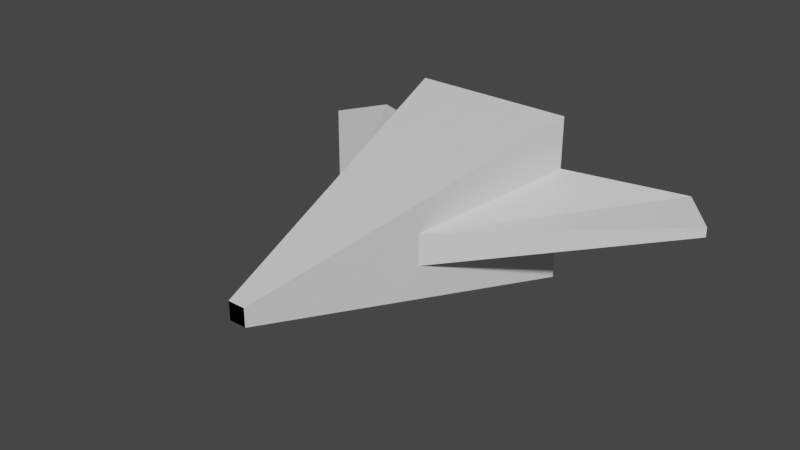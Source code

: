 # Source: spaceship_1.blend  (saved by Blender 3.4.6; exported with 4.5.12 LTS)
import bpy
from mathutils import Matrix  # noqa: F401  (used for matrix-valued properties, if any)

bpy.ops.wm.read_factory_settings(use_empty=True)
scene = bpy.context.scene
scene.name = 'Scene'

# ---- collections
col_collection = bpy.data.collections.new('Collection'); scene.collection.children.link(col_collection)

# ---- materials (node trees are filled in below, after node groups)
mat_material = bpy.data.materials.new('Material')
mat_material.alpha_threshold = 0.0
mat_material.use_transparent_shadow = False
mat_material.roughness = 0.5
mat_material.line_color = (0.0, 0.0, 0.0, 1.0)

# ---- material node trees
mat_material.use_nodes = True; mat_material.node_tree.nodes.clear()
_N = mat_material.node_tree.nodes; _L = mat_material.node_tree.links
n0 = _N.new('ShaderNodeOutputMaterial'); n0.name = 'Material Output'; n0.location = (300, 300)
n1 = _N.new('ShaderNodeBsdfPrincipled'); n1.name = 'Principled BSDF'; n1.location = (10, 300)
n1.distribution = 'GGX'
n1.subsurface_method = 'RANDOM_WALK_SKIN'
n1.inputs[3].default_value = 1.45
n1.inputs[27].default_value = (0.0, 0.0, 0.0, 1.0)
n1.inputs[28].default_value = 1.0
_L.new(n1.outputs[0], n0.inputs[0])
n0.is_active_output = True

# ---- world
world_world = bpy.data.worlds.new('World'); scene.world = world_world
world_world.use_nodes = True; world_world.node_tree.nodes.clear()
_N = world_world.node_tree.nodes; _L = world_world.node_tree.links
n0 = _N.new('ShaderNodeOutputWorld'); n0.name = 'World Output'; n0.location = (300, 300)
n1 = _N.new('ShaderNodeBackground'); n1.name = 'Background'; n1.location = (10, 300)
n1.inputs[0].default_value = (0.05088, 0.05088, 0.05088, 1.0)
_L.new(n1.outputs[0], n0.inputs[0])
n0.is_active_output = True
world_world.color = (0.05088, 0.05088, 0.05088)
world_world.use_sun_shadow = False
world_world.sun_shadow_jitter_overblur = 0.0

# ---- meshes
me_cube = bpy.data.meshes.new('Cube')
me_cube.from_pydata([(0.06165, -1.197, 0.06391), (0.06165, -1.197, -0.06391), (-0.5785, 1.197, 0.5997), (-0.5785, 1.197, -0.5997), (-0.06165, -1.197, 0.06391), (-0.06165, -1.197, -0.06391), (-0.3231, 0.01419, -0.335), (-0.3231, 0.01419, 0.335), (-0.06165, -1.197, -0.01837), (-0.06165, -1.197, 0.02423), (0.06165, -1.197, 0.02423), (0.06165, -1.197, -0.01837), (-0.5785, 1.197, 0.2274), (-0.5785, 1.197, -0.1724), (-0.3231, 0.01419, 0.127), (-0.3231, 0.01419, -0.0963), (-1.321, 1.642, 0.08703), (-1.321, 1.642, -0.04028), (-1.579, 1.356, 0.05506), (-1.579, 1.356, -0.01605), (0.0, 1.197, -0.5997), (1.118e-08, -1.197, 0.06391), (1.118e-08, -1.197, -0.06391), (0.0, 1.197, 0.5997), (0.0, 0.01419, -0.335), (0.0, 0.01419, 0.335), (0.0, 1.197, -0.1724), (0.0, 1.197, 0.2274), (1.118e-08, -1.197, -0.01837), (1.118e-08, -1.197, 0.02423)], [], [(25, 7, 4, 21), (29, 21, 4, 9), (14, 7, 2, 12), (9, 4, 7, 14), (23, 2, 7, 25), (5, 8, 15, 6), (8, 9, 14, 15), (6, 15, 13, 3), (15, 14, 18, 19), (22, 28, 8, 5), (28, 29, 9, 8), (19, 18, 16, 17), (13, 15, 19, 17), (12, 13, 17, 16), (14, 12, 16, 18), (11, 10, 29, 28), (1, 11, 28, 22), (13, 12, 27, 26), (3, 13, 26, 20), (3, 20, 24, 6), (12, 2, 23, 27), (6, 24, 22, 5), (10, 0, 21, 29)])
_uv = me_cube.uv_layers.new(name='UVMap')
_uv.uv.foreach_set('vector', [0.75, 0.6235, 0.875, 0.6235, 0.875, 0.75, 0.75, 0.75, 0.5474, 0.875, 0.625, 0.875, 0.625, 1.0, 0.5474, 1.0, 0.5474, 0.1265, 0.625, 0.1265, 0.625, 0.25, 0.5474, 0.25, 0.5474, 0.0, 0.625, 0.0, 0.625, 0.1265, 0.5474, 0.1265, 0.75, 0.5, 0.875, 0.5, 0.875, 0.6235, 0.75, 0.6235, 0.375, 0.0, 0.4641, 0.0, 0.4641, 0.1265, 0.375, 0.1265, 0.4641, 0.0, 0.5474, 0.0, 0.5474, 0.1265, 0.4641, 0.1265, 0.375, 0.1265, 0.4641, 0.1265, 0.4641, 0.25, 0.375, 0.25, 0.4641, 0.1265, 0.5474, 0.1265, 0.5474, 0.1265, 0.4641, 0.1265, 0.375, 0.875, 0.4641, 0.875, 0.4641, 1.0, 0.375, 1.0, 0.4641, 0.875, 0.5474, 0.875, 0.5474, 1.0, 0.4641, 1.0, 0.4641, 0.1265, 0.5474, 0.1265, 0.5474, 0.25, 0.4641, 0.25, 0.4641, 0.25, 0.4641, 0.1265, 0.4641, 0.1265, 0.4641, 0.25, 0.5474, 0.25, 0.4641, 0.25, 0.4641, 0.25, 0.5474, 0.25, 0.5474, 0.1265, 0.5474, 0.25, 0.5474, 0.25, 0.5474, 0.1265, 0.4641, 0.75, 0.5474, 0.75, 0.5474, 0.875, 0.4641, 0.875, 0.375, 0.75, 0.4641, 0.75, 0.4641, 0.875, 0.375, 0.875, 0.4641, 0.25, 0.5474, 0.25, 0.5474, 0.375, 0.4641, 0.375, 0.375, 0.25, 0.4641, 0.25, 0.4641, 0.375, 0.375, 0.375, 0.125, 0.5, 0.25, 0.5, 0.25, 0.6235, 0.125, 0.6235, 0.5474, 0.25, 0.625, 0.25, 0.625, 0.375, 0.5474, 0.375, 0.125, 0.6235, 0.25, 0.6235, 0.25, 0.75, 0.125, 0.75, 0.5474, 0.75, 0.625, 0.75, 0.625, 0.875, 0.5474, 0.875])
me_cube.materials.append(mat_material)
me_cube.use_mirror_vertex_groups = False
me_cube.update()

# ---- objects
ob_cube = bpy.data.objects.new('Cube', me_cube)

# ---- transforms, parenting, visibility, modifiers, constraints
ob_cube.location = (0.0, 0.0, 0.0)
ob_cube.lock_rotations_4d = False
ob_cube.empty_display_type = 'ARROWS'
ob_cube.lineart.crease_threshold = 0.0
_m = ob_cube.modifiers.new('Mirror', 'MIRROR')

# ---- collection membership
col_collection.objects.link(ob_cube)

# ---- scene / render settings (as saved in the file)
scene.frame_start = 1; scene.frame_end = 250; scene.frame_set(1)
scene.render.engine = 'BLENDER_EEVEE_NEXT'
scene.cycles.sampling_pattern = 'TABULATED_SOBOL'
scene.cycles.use_light_tree = False
scene.view_settings.view_transform = 'Filmic'
bpy.context.view_layer.update()

# ---- added for rendering (the .blend has no active camera and no usable light): camera, sun
cam_auto = bpy.data.cameras.new('AutoCamera')
cam_auto.lens = 50.0
cam_auto.sensor_width = 36.0
cam_auto.clip_end = 1000.0
ob_auto_camera = bpy.data.objects.new('AutoCamera', cam_auto)
scene.collection.objects.link(ob_auto_camera)
ob_auto_camera.location = (4.08164, -4.67546, 3.26531)
ob_auto_camera.rotation_euler = (1.09748, -7.21219e-08, 0.694738)
scene.camera = ob_auto_camera
light_auto_sun = bpy.data.lights.new('AutoSun', 'SUN')
light_auto_sun.energy = 3.0
light_auto_sun.angle = 0.0523599
ob_auto_sun = bpy.data.objects.new('AutoSun', light_auto_sun)
scene.collection.objects.link(ob_auto_sun)
ob_auto_sun.rotation_euler = (0.872665, 0.174533, 0.523599)
bpy.context.view_layer.update()
